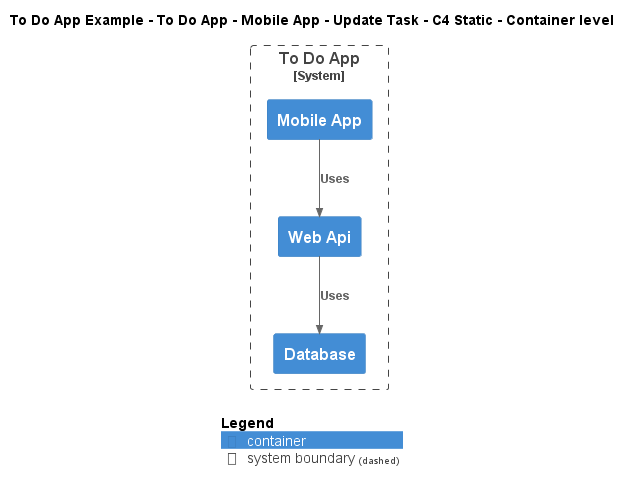

The diagram above was rendered by PlantUML. Its source (embedded in the PNG):
@startuml
!include ..\..\..\..\..\..\..\.c4s\C4_Container.puml

AddElementTag("c4interflow:lifecycle:new", $bgColor=green, $fontColor=#ffffff, $borderColor=green, $shadowing="False")
AddElementTag("c4interflow:lifecycle:changed", $bgColor=orange, $fontColor=#ffffff, $borderColor=orange, $shadowing="False")
AddElementTag("c4interflow:lifecycle:removed", $bgColor=red, $fontColor=#ffffff, $borderColor=red, $shadowing="False")

AddRelTag("c4interflow:lifecycle:new", $textColor=green, $lineColor=green)
AddRelTag("c4interflow:lifecycle:changed", $textColor=orange, $lineColor=orange)
AddRelTag("c4interflow:lifecycle:removed", $textColor=red, $lineColor=red)

SHOW_PERSON_PORTRAIT()
LAYOUT_TOP_DOWN()

skinparam linetype polyline

title To Do App Example - To Do App - Mobile App - Update Task - C4 Static - Container level


System_Boundary(ToDoAppExample.SoftwareSystems.ToDoApp, "To Do App") {
    Container(ToDoAppExample.SoftwareSystems.ToDoApp.Containers.MobileApp, "Mobile App", "", "")
    Container(ToDoAppExample.SoftwareSystems.ToDoApp.Containers.WebApi, "Web Api", "", "")
    Container(ToDoAppExample.SoftwareSystems.ToDoApp.Containers.Database, "Database", "", "")
}

Rel(ToDoAppExample.SoftwareSystems.ToDoApp.Containers.MobileApp, ToDoAppExample.SoftwareSystems.ToDoApp.Containers.WebApi, "Uses")
Rel(ToDoAppExample.SoftwareSystems.ToDoApp.Containers.WebApi, ToDoAppExample.SoftwareSystems.ToDoApp.Containers.Database, "Uses")


SHOW_LEGEND()
@enduml